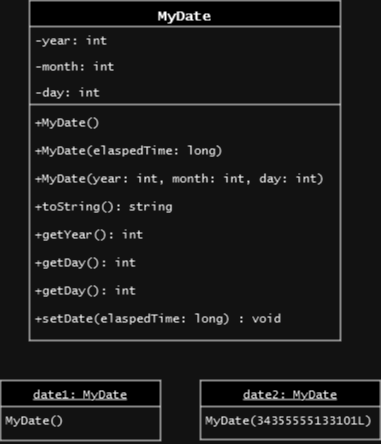

The diagram above was exported from draw.io. Its source (the exported page's mxGraphModel, read from the mxfile embedded in the PNG):
<mxGraphModel dx="1050" dy="608" grid="1" gridSize="10" guides="1" tooltips="1" connect="1" arrows="1" fold="1" page="1" pageScale="1" pageWidth="827" pageHeight="1169" background="none" math="0" shadow="0">
  <root>
    <mxCell id="WIyWlLk6GJQsqaUBKTNV-0" />
    <mxCell id="WIyWlLk6GJQsqaUBKTNV-1" parent="WIyWlLk6GJQsqaUBKTNV-0" />
    <mxCell id="zkfFHV4jXpPFQw0GAbJ--0" value="MyDate" style="swimlane;fontStyle=1;align=center;verticalAlign=top;childLayout=stackLayout;horizontal=1;startSize=26;horizontalStack=0;resizeParent=1;resizeLast=0;collapsible=1;marginBottom=0;rounded=0;shadow=0;strokeWidth=1;fontFamily=Lucida Console;fontSize=14;" parent="WIyWlLk6GJQsqaUBKTNV-1" vertex="1">
      <mxGeometry x="269" y="20" width="311" height="340" as="geometry">
        <mxRectangle x="220" y="120" width="160" height="26" as="alternateBounds" />
      </mxGeometry>
    </mxCell>
    <mxCell id="zkfFHV4jXpPFQw0GAbJ--1" value="-year: int&#10;" style="text;align=left;verticalAlign=top;spacingLeft=4;spacingRight=4;overflow=hidden;rotatable=0;points=[[0,0.5],[1,0.5]];portConstraint=eastwest;fontFamily=Lucida Console;rounded=0;" parent="zkfFHV4jXpPFQw0GAbJ--0" vertex="1">
      <mxGeometry y="26" width="311" height="26" as="geometry" />
    </mxCell>
    <mxCell id="zkfFHV4jXpPFQw0GAbJ--2" value="-month: int" style="text;align=left;verticalAlign=top;spacingLeft=4;spacingRight=4;overflow=hidden;rotatable=0;points=[[0,0.5],[1,0.5]];portConstraint=eastwest;rounded=0;shadow=0;html=0;fontFamily=Lucida Console;" parent="zkfFHV4jXpPFQw0GAbJ--0" vertex="1">
      <mxGeometry y="52" width="311" height="26" as="geometry" />
    </mxCell>
    <mxCell id="zkfFHV4jXpPFQw0GAbJ--3" value="-day: int" style="text;align=left;verticalAlign=top;spacingLeft=4;spacingRight=4;overflow=hidden;rotatable=0;points=[[0,0.5],[1,0.5]];portConstraint=eastwest;rounded=0;shadow=0;html=0;fontFamily=Lucida Console;" parent="zkfFHV4jXpPFQw0GAbJ--0" vertex="1">
      <mxGeometry y="78" width="311" height="22" as="geometry" />
    </mxCell>
    <mxCell id="zkfFHV4jXpPFQw0GAbJ--4" value="" style="line;html=1;strokeWidth=1;align=left;verticalAlign=middle;spacingTop=-1;spacingLeft=3;spacingRight=3;rotatable=0;labelPosition=right;points=[];portConstraint=eastwest;rounded=0;" parent="zkfFHV4jXpPFQw0GAbJ--0" vertex="1">
      <mxGeometry y="100" width="311" height="8" as="geometry" />
    </mxCell>
    <mxCell id="zkfFHV4jXpPFQw0GAbJ--5" value="+MyDate()&#10;&#10;+MyDate(elaspedTime: long)&#10;&#10;+MyDate(year: int, month: int, day: int)&#10;&#10;+toString(): string&#10;&#10;+getYear(): int&#10;&#10;+getDay(): int&#10;&#10;+getDay(): int&#10;&#10;+setDate(elaspedTime: long) : void&#10;" style="text;align=left;verticalAlign=top;spacingLeft=4;spacingRight=4;overflow=hidden;rotatable=0;points=[[0,0.5],[1,0.5]];portConstraint=eastwest;fontFamily=Lucida Console;rounded=0;" parent="zkfFHV4jXpPFQw0GAbJ--0" vertex="1">
      <mxGeometry y="108" width="311" height="232" as="geometry" />
    </mxCell>
    <mxCell id="zkfFHV4jXpPFQw0GAbJ--6" value="date1: MyDate" style="swimlane;fontStyle=4;align=center;verticalAlign=top;childLayout=stackLayout;horizontal=1;startSize=26;horizontalStack=0;resizeParent=1;resizeLast=0;collapsible=1;marginBottom=0;rounded=0;shadow=0;strokeWidth=1;fontFamily=Lucida Console;" parent="WIyWlLk6GJQsqaUBKTNV-1" vertex="1">
      <mxGeometry x="240" y="400" width="160" height="60" as="geometry">
        <mxRectangle x="130" y="380" width="160" height="26" as="alternateBounds" />
      </mxGeometry>
    </mxCell>
    <mxCell id="zkfFHV4jXpPFQw0GAbJ--7" value="MyDate()" style="text;align=left;verticalAlign=top;spacingLeft=4;spacingRight=4;overflow=hidden;rotatable=0;points=[[0,0.5],[1,0.5]];portConstraint=eastwest;fontFamily=Lucida Console;rounded=0;" parent="zkfFHV4jXpPFQw0GAbJ--6" vertex="1">
      <mxGeometry y="26" width="160" height="34" as="geometry" />
    </mxCell>
    <mxCell id="TentFMErdynGsiGAhycn-0" value="date2: MyDate" style="swimlane;fontStyle=4;align=center;verticalAlign=top;childLayout=stackLayout;horizontal=1;startSize=26;horizontalStack=0;resizeParent=1;resizeLast=0;collapsible=1;marginBottom=0;rounded=0;shadow=0;strokeWidth=1;fontFamily=Lucida Console;" vertex="1" parent="WIyWlLk6GJQsqaUBKTNV-1">
      <mxGeometry x="440" y="400" width="180" height="59" as="geometry">
        <mxRectangle x="130" y="380" width="160" height="26" as="alternateBounds" />
      </mxGeometry>
    </mxCell>
    <mxCell id="TentFMErdynGsiGAhycn-1" value="MyDate(34355555133101L)" style="text;align=left;verticalAlign=top;spacingLeft=4;spacingRight=4;overflow=hidden;rotatable=0;points=[[0,0.5],[1,0.5]];portConstraint=eastwest;fontFamily=Lucida Console;rounded=0;" vertex="1" parent="TentFMErdynGsiGAhycn-0">
      <mxGeometry y="26" width="180" height="26" as="geometry" />
    </mxCell>
  </root>
</mxGraphModel>